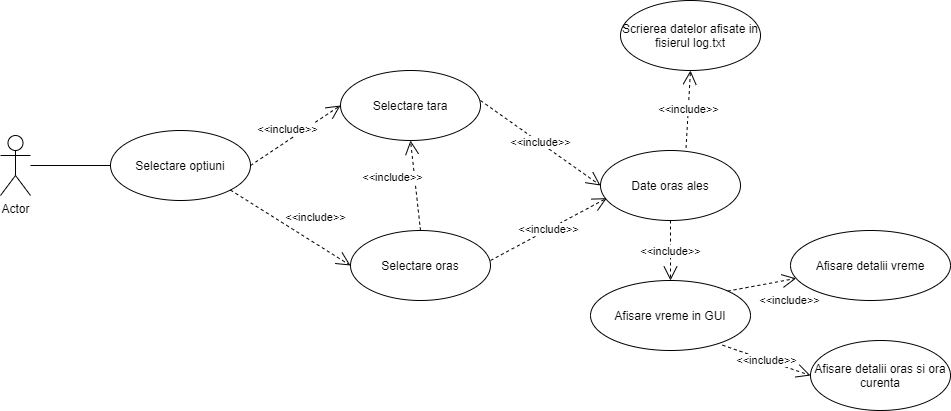

The diagram above was exported from draw.io. Its source (the exported page's mxGraphModel, read from the mxfile embedded in the PNG):
<mxGraphModel dx="1504" dy="1747" grid="1" gridSize="10" guides="1" tooltips="1" connect="1" arrows="1" fold="1" page="1" pageScale="1" pageWidth="827" pageHeight="1169" math="0" shadow="0">
  <root>
    <mxCell id="0" />
    <mxCell id="1" parent="0" />
    <mxCell id="w4DLCYH_xyphYL4gt7Sk-1" value="Actor" style="shape=umlActor;verticalLabelPosition=bottom;verticalAlign=top;html=1;outlineConnect=0;" parent="1" vertex="1">
      <mxGeometry x="10" y="-75" width="30" height="60" as="geometry" />
    </mxCell>
    <mxCell id="w4DLCYH_xyphYL4gt7Sk-11" value="Selectare optiuni" style="ellipse;whiteSpace=wrap;html=1;" parent="1" vertex="1">
      <mxGeometry x="120" y="-80" width="140" height="70" as="geometry" />
    </mxCell>
    <mxCell id="w4DLCYH_xyphYL4gt7Sk-19" value="" style="endArrow=none;html=1;entryX=0;entryY=0.5;entryDx=0;entryDy=0;" parent="1" source="w4DLCYH_xyphYL4gt7Sk-1" target="w4DLCYH_xyphYL4gt7Sk-11" edge="1">
      <mxGeometry width="50" height="50" relative="1" as="geometry">
        <mxPoint x="30" y="10" as="sourcePoint" />
        <mxPoint x="80" y="-40" as="targetPoint" />
      </mxGeometry>
    </mxCell>
    <mxCell id="w4DLCYH_xyphYL4gt7Sk-20" value="Selectare tara" style="ellipse;whiteSpace=wrap;html=1;" parent="1" vertex="1">
      <mxGeometry x="350" y="-140" width="140" height="70" as="geometry" />
    </mxCell>
    <mxCell id="w4DLCYH_xyphYL4gt7Sk-21" value="Selectare oras" style="ellipse;whiteSpace=wrap;html=1;" parent="1" vertex="1">
      <mxGeometry x="360" y="20" width="140" height="70" as="geometry" />
    </mxCell>
    <mxCell id="w4DLCYH_xyphYL4gt7Sk-22" value="&amp;lt;&amp;lt;include&amp;gt;&amp;gt;" style="endArrow=open;endSize=12;dashed=1;html=1;entryX=0;entryY=0.5;entryDx=0;entryDy=0;exitX=1;exitY=0.5;exitDx=0;exitDy=0;" parent="1" source="w4DLCYH_xyphYL4gt7Sk-11" target="w4DLCYH_xyphYL4gt7Sk-20" edge="1">
      <mxGeometry x="-0.0738" y="10" width="160" relative="1" as="geometry">
        <mxPoint x="120" y="-20" as="sourcePoint" />
        <mxPoint x="280" y="-20" as="targetPoint" />
        <mxPoint as="offset" />
      </mxGeometry>
    </mxCell>
    <mxCell id="w4DLCYH_xyphYL4gt7Sk-23" value="&amp;lt;&amp;lt;include&amp;gt;&amp;gt;" style="endArrow=open;endSize=12;dashed=1;html=1;exitX=1;exitY=1;exitDx=0;exitDy=0;entryX=0;entryY=0.5;entryDx=0;entryDy=0;" parent="1" source="w4DLCYH_xyphYL4gt7Sk-11" target="w4DLCYH_xyphYL4gt7Sk-21" edge="1">
      <mxGeometry x="0.2232" y="22" width="160" relative="1" as="geometry">
        <mxPoint x="200" y="10" as="sourcePoint" />
        <mxPoint x="360" y="10" as="targetPoint" />
        <mxPoint as="offset" />
      </mxGeometry>
    </mxCell>
    <mxCell id="w4DLCYH_xyphYL4gt7Sk-28" value="Date oras ales" style="ellipse;whiteSpace=wrap;html=1;" parent="1" vertex="1">
      <mxGeometry x="610" y="-60" width="140" height="70" as="geometry" />
    </mxCell>
    <mxCell id="w4DLCYH_xyphYL4gt7Sk-29" value="&amp;lt;&amp;lt;include&amp;gt;&amp;gt;" style="endArrow=open;endSize=12;dashed=1;html=1;entryX=0;entryY=0.5;entryDx=0;entryDy=0;exitX=1;exitY=0.429;exitDx=0;exitDy=0;exitPerimeter=0;" parent="1" target="w4DLCYH_xyphYL4gt7Sk-28" edge="1" source="w4DLCYH_xyphYL4gt7Sk-20">
      <mxGeometry width="160" relative="1" as="geometry">
        <mxPoint x="500" y="-110" as="sourcePoint" />
        <mxPoint x="660" y="-110" as="targetPoint" />
      </mxGeometry>
    </mxCell>
    <mxCell id="w4DLCYH_xyphYL4gt7Sk-30" value="&amp;lt;&amp;lt;include&amp;gt;&amp;gt;" style="endArrow=open;endSize=12;dashed=1;html=1;entryX=0.045;entryY=0.681;entryDx=0;entryDy=0;entryPerimeter=0;" parent="1" target="w4DLCYH_xyphYL4gt7Sk-28" edge="1">
      <mxGeometry width="160" relative="1" as="geometry">
        <mxPoint x="500" y="50" as="sourcePoint" />
        <mxPoint x="660" y="50" as="targetPoint" />
      </mxGeometry>
    </mxCell>
    <mxCell id="w4DLCYH_xyphYL4gt7Sk-31" value="Afisare vreme in GUI" style="ellipse;whiteSpace=wrap;html=1;" parent="1" vertex="1">
      <mxGeometry x="600" y="70" width="160" height="70" as="geometry" />
    </mxCell>
    <mxCell id="w4DLCYH_xyphYL4gt7Sk-32" value="&amp;lt;&amp;lt;include&amp;gt;&amp;gt;" style="endArrow=open;endSize=12;dashed=1;html=1;exitX=0.5;exitY=1;exitDx=0;exitDy=0;entryX=0.5;entryY=0;entryDx=0;entryDy=0;" parent="1" source="w4DLCYH_xyphYL4gt7Sk-28" target="w4DLCYH_xyphYL4gt7Sk-31" edge="1">
      <mxGeometry width="160" relative="1" as="geometry">
        <mxPoint x="760" y="20" as="sourcePoint" />
        <mxPoint x="920" y="20" as="targetPoint" />
      </mxGeometry>
    </mxCell>
    <mxCell id="w4DLCYH_xyphYL4gt7Sk-34" value="Afisare detalii oras si ora curenta" style="ellipse;whiteSpace=wrap;html=1;" parent="1" vertex="1">
      <mxGeometry x="820" y="130" width="140" height="70" as="geometry" />
    </mxCell>
    <mxCell id="w4DLCYH_xyphYL4gt7Sk-35" value="Afisare detalii vreme" style="ellipse;whiteSpace=wrap;html=1;" parent="1" vertex="1">
      <mxGeometry x="800" y="20" width="160" height="70" as="geometry" />
    </mxCell>
    <mxCell id="w4DLCYH_xyphYL4gt7Sk-37" value="&amp;lt;&amp;lt;include&amp;gt;&amp;gt;" style="endArrow=open;endSize=12;dashed=1;html=1;exitX=0.825;exitY=0.924;exitDx=0;exitDy=0;entryX=0;entryY=0.5;entryDx=0;entryDy=0;exitPerimeter=0;" parent="1" source="w4DLCYH_xyphYL4gt7Sk-31" target="w4DLCYH_xyphYL4gt7Sk-34" edge="1">
      <mxGeometry width="160" relative="1" as="geometry">
        <mxPoint x="480" y="-120" as="sourcePoint" />
        <mxPoint x="640" y="-120" as="targetPoint" />
      </mxGeometry>
    </mxCell>
    <mxCell id="w4DLCYH_xyphYL4gt7Sk-38" value="&amp;lt;&amp;lt;include&amp;gt;&amp;gt;" style="endArrow=open;endSize=12;dashed=1;html=1;exitX=1;exitY=0;exitDx=0;exitDy=0;" parent="1" source="w4DLCYH_xyphYL4gt7Sk-31" target="w4DLCYH_xyphYL4gt7Sk-35" edge="1">
      <mxGeometry x="0.6802" y="-20" width="160" relative="1" as="geometry">
        <mxPoint x="730" y="-140" as="sourcePoint" />
        <mxPoint x="720" y="-250" as="targetPoint" />
        <mxPoint as="offset" />
      </mxGeometry>
    </mxCell>
    <mxCell id="w4DLCYH_xyphYL4gt7Sk-39" value="Scrierea datelor afisate in fisierul log.txt" style="ellipse;whiteSpace=wrap;html=1;" parent="1" vertex="1">
      <mxGeometry x="630" y="-210" width="140" height="70" as="geometry" />
    </mxCell>
    <mxCell id="w4DLCYH_xyphYL4gt7Sk-40" value="&amp;lt;&amp;lt;include&amp;gt;&amp;gt;" style="endArrow=open;endSize=12;dashed=1;html=1;exitX=0.611;exitY=-0.036;exitDx=0;exitDy=0;entryX=0.5;entryY=1;entryDx=0;entryDy=0;exitPerimeter=0;" parent="1" source="w4DLCYH_xyphYL4gt7Sk-28" target="w4DLCYH_xyphYL4gt7Sk-39" edge="1">
      <mxGeometry width="160" relative="1" as="geometry">
        <mxPoint x="700" y="-250" as="sourcePoint" />
        <mxPoint x="860" y="-250" as="targetPoint" />
      </mxGeometry>
    </mxCell>
    <mxCell id="3bt11vvCXf5O0v3JH6vg-1" value="&amp;lt;&amp;lt;include&amp;gt;&amp;gt;" style="endArrow=open;endSize=12;dashed=1;html=1;entryX=0.5;entryY=1;entryDx=0;entryDy=0;exitX=0.5;exitY=0;exitDx=0;exitDy=0;exitPerimeter=0;" edge="1" parent="1" source="w4DLCYH_xyphYL4gt7Sk-21" target="w4DLCYH_xyphYL4gt7Sk-20">
      <mxGeometry x="0.2232" y="22" width="160" relative="1" as="geometry">
        <mxPoint x="430" y="10" as="sourcePoint" />
        <mxPoint x="370" y="65.00000000000023" as="targetPoint" />
        <mxPoint as="offset" />
      </mxGeometry>
    </mxCell>
  </root>
</mxGraphModel>